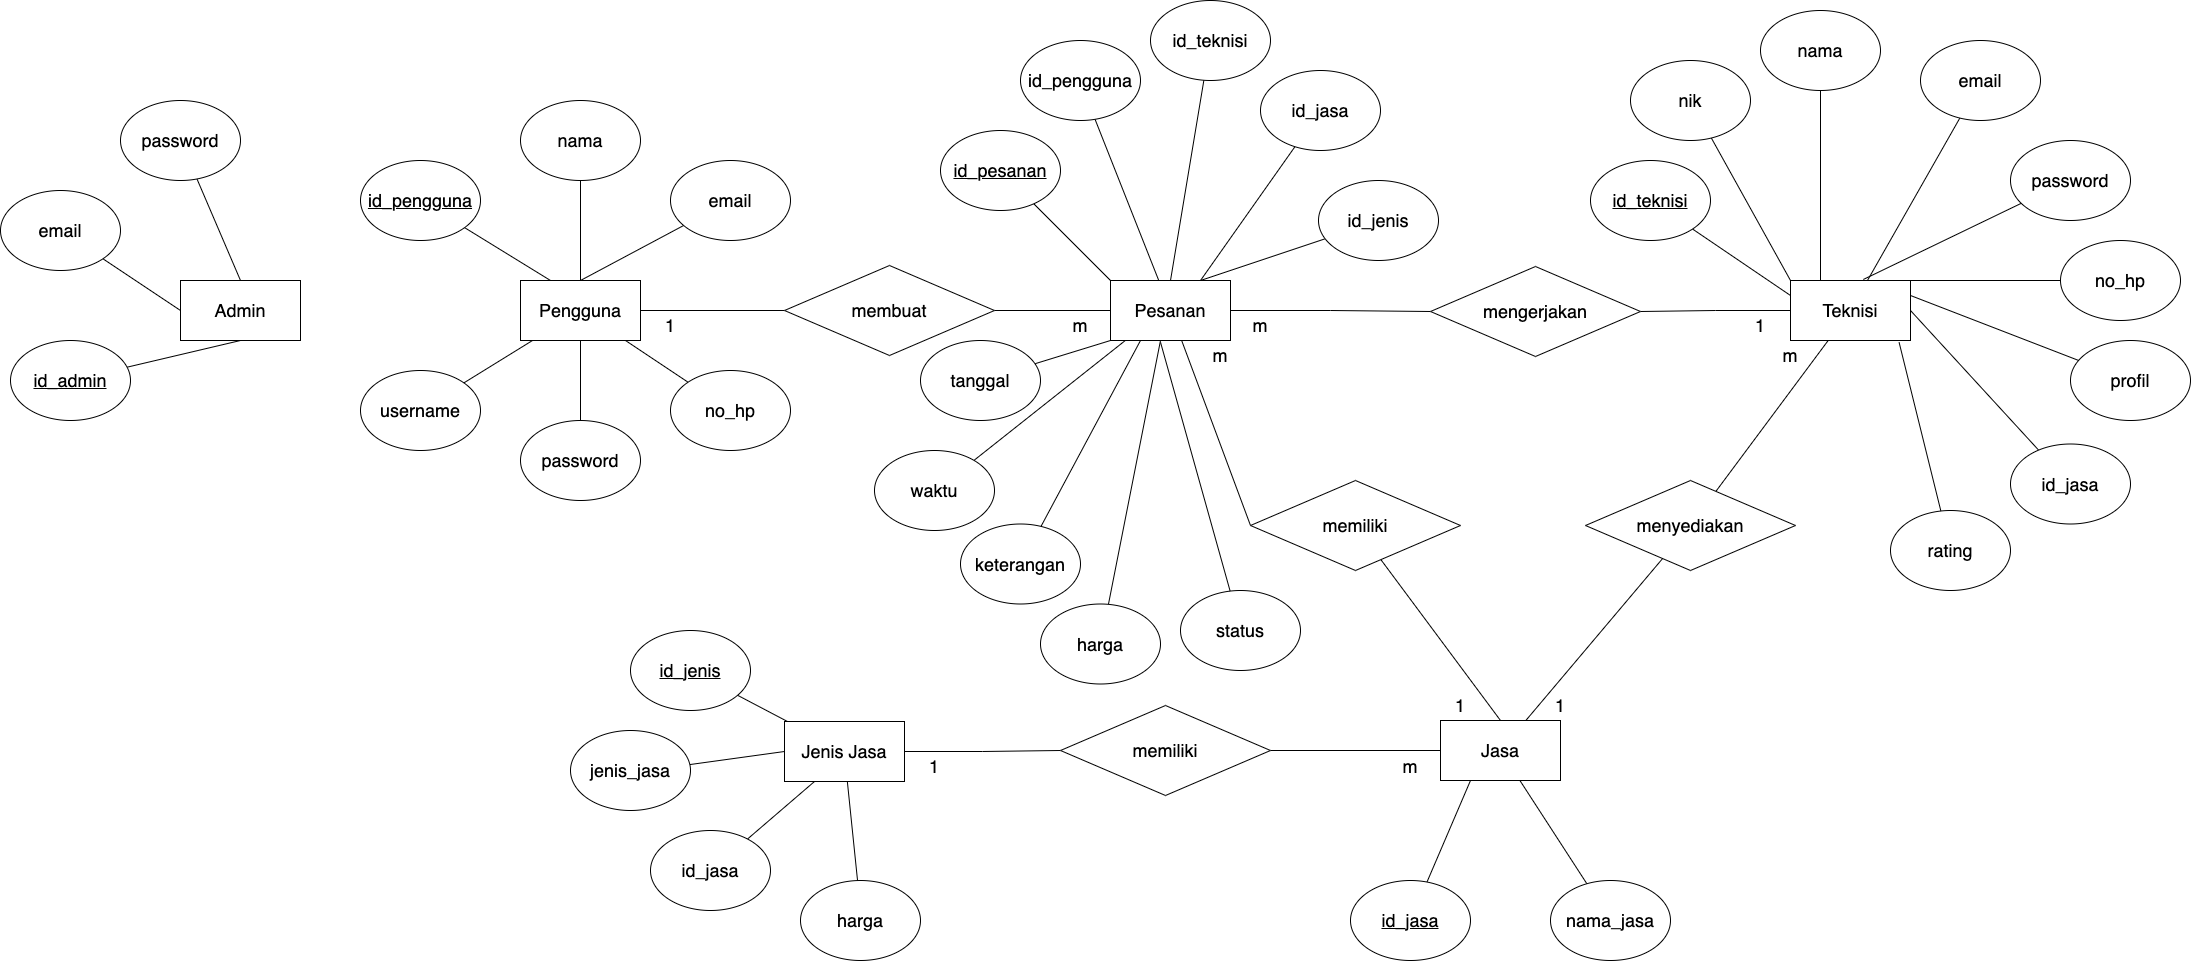

The diagram above was exported from draw.io. Its source (the exported page's mxGraphModel, read from the mxfile embedded in the PNG):
<mxGraphModel dx="2205" dy="2700" grid="1" gridSize="10" guides="1" tooltips="1" connect="1" arrows="1" fold="1" page="1" pageScale="1" pageWidth="827" pageHeight="1169" math="0" shadow="0">
  <root>
    <mxCell id="0" />
    <mxCell id="1" parent="0" />
    <mxCell id="2" style="rounded=0;orthogonalLoop=1;jettySize=auto;html=1;entryX=0.5;entryY=1;entryDx=0;entryDy=0;endArrow=none;endFill=0;" edge="1" source="3" target="66" parent="1">
      <mxGeometry relative="1" as="geometry" />
    </mxCell>
    <mxCell id="3" value="&lt;u&gt;id_admin&lt;/u&gt;" style="ellipse;whiteSpace=wrap;html=1;fontSize=18;" vertex="1" parent="1">
      <mxGeometry x="760" y="1650" width="120" height="80" as="geometry" />
    </mxCell>
    <mxCell id="4" style="rounded=0;orthogonalLoop=1;jettySize=auto;html=1;entryX=0;entryY=0.5;entryDx=0;entryDy=0;endArrow=none;endFill=0;" edge="1" source="5" target="66" parent="1">
      <mxGeometry relative="1" as="geometry" />
    </mxCell>
    <mxCell id="5" value="email" style="ellipse;whiteSpace=wrap;html=1;fontSize=18;" vertex="1" parent="1">
      <mxGeometry x="750" y="1500" width="120" height="80" as="geometry" />
    </mxCell>
    <mxCell id="6" style="rounded=0;orthogonalLoop=1;jettySize=auto;html=1;entryX=0.5;entryY=0;entryDx=0;entryDy=0;endArrow=none;endFill=0;" edge="1" source="7" target="66" parent="1">
      <mxGeometry relative="1" as="geometry" />
    </mxCell>
    <mxCell id="7" value="password" style="ellipse;whiteSpace=wrap;html=1;fontSize=18;" vertex="1" parent="1">
      <mxGeometry x="870" y="1410" width="120" height="80" as="geometry" />
    </mxCell>
    <mxCell id="8" style="rounded=0;orthogonalLoop=1;jettySize=auto;html=1;entryX=0;entryY=0.25;entryDx=0;entryDy=0;endArrow=none;endFill=0;" edge="1" source="9" target="69" parent="1">
      <mxGeometry relative="1" as="geometry" />
    </mxCell>
    <mxCell id="9" value="&lt;u&gt;id_teknisi&lt;/u&gt;" style="ellipse;whiteSpace=wrap;html=1;fontSize=18;" vertex="1" parent="1">
      <mxGeometry x="2340" y="1470" width="120" height="80" as="geometry" />
    </mxCell>
    <mxCell id="10" style="rounded=0;orthogonalLoop=1;jettySize=auto;html=1;entryX=0;entryY=0;entryDx=0;entryDy=0;endArrow=none;endFill=0;" edge="1" source="11" target="69" parent="1">
      <mxGeometry relative="1" as="geometry" />
    </mxCell>
    <mxCell id="11" value="nik" style="ellipse;whiteSpace=wrap;html=1;fontSize=18;" vertex="1" parent="1">
      <mxGeometry x="2380" y="1370" width="120" height="80" as="geometry" />
    </mxCell>
    <mxCell id="12" style="rounded=0;orthogonalLoop=1;jettySize=auto;html=1;entryX=0.25;entryY=0;entryDx=0;entryDy=0;endArrow=none;endFill=0;" edge="1" source="13" target="69" parent="1">
      <mxGeometry relative="1" as="geometry" />
    </mxCell>
    <mxCell id="13" value="nama" style="ellipse;whiteSpace=wrap;html=1;fontSize=18;" vertex="1" parent="1">
      <mxGeometry x="2510" y="1320" width="120" height="80" as="geometry" />
    </mxCell>
    <mxCell id="14" style="rounded=0;orthogonalLoop=1;jettySize=auto;html=1;endArrow=none;endFill=0;" edge="1" source="15" target="69" parent="1">
      <mxGeometry relative="1" as="geometry" />
    </mxCell>
    <mxCell id="15" value="email" style="ellipse;whiteSpace=wrap;html=1;fontSize=18;" vertex="1" parent="1">
      <mxGeometry x="2670" y="1350" width="120" height="80" as="geometry" />
    </mxCell>
    <mxCell id="16" value="password" style="ellipse;whiteSpace=wrap;html=1;fontSize=18;" vertex="1" parent="1">
      <mxGeometry x="2760" y="1450" width="120" height="80" as="geometry" />
    </mxCell>
    <mxCell id="17" style="rounded=0;orthogonalLoop=1;jettySize=auto;html=1;entryX=0.75;entryY=0;entryDx=0;entryDy=0;endArrow=none;endFill=0;" edge="1" source="18" target="69" parent="1">
      <mxGeometry relative="1" as="geometry" />
    </mxCell>
    <mxCell id="18" value="no_hp" style="ellipse;whiteSpace=wrap;html=1;fontSize=18;" vertex="1" parent="1">
      <mxGeometry x="2810" y="1550" width="120" height="80" as="geometry" />
    </mxCell>
    <mxCell id="19" style="rounded=0;orthogonalLoop=1;jettySize=auto;html=1;entryX=1;entryY=0.25;entryDx=0;entryDy=0;endArrow=none;endFill=0;" edge="1" source="20" target="69" parent="1">
      <mxGeometry relative="1" as="geometry" />
    </mxCell>
    <mxCell id="20" value="profil" style="ellipse;whiteSpace=wrap;html=1;fontSize=18;" vertex="1" parent="1">
      <mxGeometry x="2820" y="1650" width="120" height="80" as="geometry" />
    </mxCell>
    <mxCell id="21" style="rounded=0;orthogonalLoop=1;jettySize=auto;html=1;entryX=1;entryY=0.5;entryDx=0;entryDy=0;endArrow=none;endFill=0;" edge="1" source="22" target="69" parent="1">
      <mxGeometry relative="1" as="geometry" />
    </mxCell>
    <mxCell id="22" value="id_jasa" style="ellipse;whiteSpace=wrap;html=1;fontSize=18;" vertex="1" parent="1">
      <mxGeometry x="2760" y="1753.5" width="120" height="80" as="geometry" />
    </mxCell>
    <mxCell id="23" value="rating" style="ellipse;whiteSpace=wrap;html=1;fontSize=18;" vertex="1" parent="1">
      <mxGeometry x="2640" y="1820" width="120" height="80" as="geometry" />
    </mxCell>
    <mxCell id="24" style="rounded=0;orthogonalLoop=1;jettySize=auto;html=1;entryX=0.25;entryY=0;entryDx=0;entryDy=0;endArrow=none;endFill=0;" edge="1" source="25" target="71" parent="1">
      <mxGeometry relative="1" as="geometry" />
    </mxCell>
    <mxCell id="25" value="&lt;u&gt;id_pengguna&lt;/u&gt;" style="ellipse;whiteSpace=wrap;html=1;fontSize=18;" vertex="1" parent="1">
      <mxGeometry x="1110" y="1470" width="120" height="80" as="geometry" />
    </mxCell>
    <mxCell id="26" style="rounded=0;orthogonalLoop=1;jettySize=auto;html=1;entryX=0.5;entryY=0;entryDx=0;entryDy=0;endArrow=none;endFill=0;" edge="1" source="27" target="71" parent="1">
      <mxGeometry relative="1" as="geometry" />
    </mxCell>
    <mxCell id="27" value="nama" style="ellipse;whiteSpace=wrap;html=1;fontSize=18;" vertex="1" parent="1">
      <mxGeometry x="1270" y="1410" width="120" height="80" as="geometry" />
    </mxCell>
    <mxCell id="28" style="rounded=0;orthogonalLoop=1;jettySize=auto;html=1;entryX=0.5;entryY=0;entryDx=0;entryDy=0;endArrow=none;endFill=0;" edge="1" source="29" target="71" parent="1">
      <mxGeometry relative="1" as="geometry" />
    </mxCell>
    <mxCell id="29" value="email" style="ellipse;whiteSpace=wrap;html=1;fontSize=18;" vertex="1" parent="1">
      <mxGeometry x="1420" y="1470" width="120" height="80" as="geometry" />
    </mxCell>
    <mxCell id="30" style="rounded=0;orthogonalLoop=1;jettySize=auto;html=1;endArrow=none;endFill=0;" edge="1" source="31" target="71" parent="1">
      <mxGeometry relative="1" as="geometry" />
    </mxCell>
    <mxCell id="31" value="username" style="ellipse;whiteSpace=wrap;html=1;fontSize=18;" vertex="1" parent="1">
      <mxGeometry x="1110" y="1680" width="120" height="80" as="geometry" />
    </mxCell>
    <mxCell id="32" style="rounded=0;orthogonalLoop=1;jettySize=auto;html=1;entryX=0.5;entryY=1;entryDx=0;entryDy=0;endArrow=none;endFill=0;" edge="1" source="33" target="71" parent="1">
      <mxGeometry relative="1" as="geometry" />
    </mxCell>
    <mxCell id="33" value="password" style="ellipse;whiteSpace=wrap;html=1;fontSize=18;" vertex="1" parent="1">
      <mxGeometry x="1270" y="1730" width="120" height="80" as="geometry" />
    </mxCell>
    <mxCell id="34" style="rounded=0;orthogonalLoop=1;jettySize=auto;html=1;endArrow=none;endFill=0;" edge="1" source="35" target="71" parent="1">
      <mxGeometry relative="1" as="geometry" />
    </mxCell>
    <mxCell id="35" value="no_hp" style="ellipse;whiteSpace=wrap;html=1;fontSize=18;" vertex="1" parent="1">
      <mxGeometry x="1420" y="1680" width="120" height="80" as="geometry" />
    </mxCell>
    <mxCell id="36" style="rounded=0;orthogonalLoop=1;jettySize=auto;html=1;entryX=0;entryY=0;entryDx=0;entryDy=0;endArrow=none;endFill=0;" edge="1" source="37" target="74" parent="1">
      <mxGeometry relative="1" as="geometry" />
    </mxCell>
    <mxCell id="37" value="&lt;u&gt;id_pesanan&lt;/u&gt;" style="ellipse;whiteSpace=wrap;html=1;fontSize=18;" vertex="1" parent="1">
      <mxGeometry x="1690" y="1440" width="120" height="80" as="geometry" />
    </mxCell>
    <mxCell id="38" style="rounded=0;orthogonalLoop=1;jettySize=auto;html=1;endArrow=none;endFill=0;" edge="1" source="39" target="74" parent="1">
      <mxGeometry relative="1" as="geometry" />
    </mxCell>
    <mxCell id="39" value="id_pengguna" style="ellipse;whiteSpace=wrap;html=1;fontSize=18;" vertex="1" parent="1">
      <mxGeometry x="1770" y="1350" width="120" height="80" as="geometry" />
    </mxCell>
    <mxCell id="40" style="rounded=0;orthogonalLoop=1;jettySize=auto;html=1;entryX=0.5;entryY=0;entryDx=0;entryDy=0;endArrow=none;endFill=0;" edge="1" source="41" target="74" parent="1">
      <mxGeometry relative="1" as="geometry" />
    </mxCell>
    <mxCell id="41" value="id_teknisi" style="ellipse;whiteSpace=wrap;html=1;fontSize=18;" vertex="1" parent="1">
      <mxGeometry x="1900" y="1310" width="120" height="80" as="geometry" />
    </mxCell>
    <mxCell id="42" style="rounded=0;orthogonalLoop=1;jettySize=auto;html=1;entryX=0.75;entryY=0;entryDx=0;entryDy=0;endArrow=none;endFill=0;" edge="1" source="43" target="74" parent="1">
      <mxGeometry relative="1" as="geometry" />
    </mxCell>
    <mxCell id="43" value="id_jasa" style="ellipse;whiteSpace=wrap;html=1;fontSize=18;" vertex="1" parent="1">
      <mxGeometry x="2010" y="1380" width="120" height="80" as="geometry" />
    </mxCell>
    <mxCell id="44" style="rounded=0;orthogonalLoop=1;jettySize=auto;html=1;entryX=0.75;entryY=0;entryDx=0;entryDy=0;endArrow=none;endFill=0;" edge="1" source="45" target="74" parent="1">
      <mxGeometry relative="1" as="geometry" />
    </mxCell>
    <mxCell id="45" value="id_jenis" style="ellipse;whiteSpace=wrap;html=1;fontSize=18;" vertex="1" parent="1">
      <mxGeometry x="2068" y="1490" width="120" height="80" as="geometry" />
    </mxCell>
    <mxCell id="46" style="rounded=0;orthogonalLoop=1;jettySize=auto;html=1;entryX=0;entryY=1;entryDx=0;entryDy=0;endArrow=none;endFill=0;" edge="1" source="47" target="74" parent="1">
      <mxGeometry relative="1" as="geometry" />
    </mxCell>
    <mxCell id="47" value="tanggal" style="ellipse;whiteSpace=wrap;html=1;fontSize=18;" vertex="1" parent="1">
      <mxGeometry x="1670" y="1650" width="120" height="80" as="geometry" />
    </mxCell>
    <mxCell id="48" value="waktu" style="ellipse;whiteSpace=wrap;html=1;fontSize=18;" vertex="1" parent="1">
      <mxGeometry x="1624" y="1760" width="120" height="80" as="geometry" />
    </mxCell>
    <mxCell id="49" style="rounded=0;orthogonalLoop=1;jettySize=auto;html=1;entryX=0.25;entryY=1;entryDx=0;entryDy=0;endArrow=none;endFill=0;" edge="1" source="50" target="74" parent="1">
      <mxGeometry relative="1" as="geometry">
        <mxPoint x="1900" y="1660" as="targetPoint" />
      </mxGeometry>
    </mxCell>
    <mxCell id="50" value="keterangan" style="ellipse;whiteSpace=wrap;html=1;fontSize=18;" vertex="1" parent="1">
      <mxGeometry x="1710" y="1833.5" width="120" height="80" as="geometry" />
    </mxCell>
    <mxCell id="51" style="rounded=0;orthogonalLoop=1;jettySize=auto;html=1;endArrow=none;endFill=0;" edge="1" source="52" parent="1">
      <mxGeometry relative="1" as="geometry">
        <mxPoint x="1910" y="1650" as="targetPoint" />
      </mxGeometry>
    </mxCell>
    <mxCell id="52" value="harga" style="ellipse;whiteSpace=wrap;html=1;fontSize=18;" vertex="1" parent="1">
      <mxGeometry x="1790" y="1913.5" width="120" height="80" as="geometry" />
    </mxCell>
    <mxCell id="53" value="status" style="ellipse;whiteSpace=wrap;html=1;fontSize=18;" vertex="1" parent="1">
      <mxGeometry x="1930" y="1900" width="120" height="80" as="geometry" />
    </mxCell>
    <mxCell id="54" style="rounded=0;orthogonalLoop=1;jettySize=auto;html=1;entryX=0.25;entryY=1;entryDx=0;entryDy=0;endArrow=none;endFill=0;" edge="1" source="55" target="75" parent="1">
      <mxGeometry relative="1" as="geometry" />
    </mxCell>
    <mxCell id="55" value="&lt;u&gt;id_jasa&lt;/u&gt;" style="ellipse;whiteSpace=wrap;html=1;fontSize=18;" vertex="1" parent="1">
      <mxGeometry x="2100" y="2190" width="120" height="80" as="geometry" />
    </mxCell>
    <mxCell id="56" style="rounded=0;orthogonalLoop=1;jettySize=auto;html=1;endArrow=none;endFill=0;" edge="1" source="57" target="75" parent="1">
      <mxGeometry relative="1" as="geometry" />
    </mxCell>
    <mxCell id="57" value="nama_jasa" style="ellipse;whiteSpace=wrap;html=1;fontSize=18;" vertex="1" parent="1">
      <mxGeometry x="2300" y="2190" width="120" height="80" as="geometry" />
    </mxCell>
    <mxCell id="58" style="rounded=0;orthogonalLoop=1;jettySize=auto;html=1;endArrow=none;endFill=0;" edge="1" source="59" target="77" parent="1">
      <mxGeometry relative="1" as="geometry" />
    </mxCell>
    <mxCell id="59" value="&lt;u&gt;id_jenis&lt;/u&gt;" style="ellipse;whiteSpace=wrap;html=1;fontSize=18;" vertex="1" parent="1">
      <mxGeometry x="1380" y="1940" width="120" height="80" as="geometry" />
    </mxCell>
    <mxCell id="60" style="rounded=0;orthogonalLoop=1;jettySize=auto;html=1;entryX=0;entryY=0.5;entryDx=0;entryDy=0;endArrow=none;endFill=0;" edge="1" source="61" target="77" parent="1">
      <mxGeometry relative="1" as="geometry" />
    </mxCell>
    <mxCell id="61" value="jenis_jasa" style="ellipse;whiteSpace=wrap;html=1;fontSize=18;" vertex="1" parent="1">
      <mxGeometry x="1320" y="2040" width="120" height="80" as="geometry" />
    </mxCell>
    <mxCell id="62" style="rounded=0;orthogonalLoop=1;jettySize=auto;html=1;entryX=0.25;entryY=1;entryDx=0;entryDy=0;endArrow=none;endFill=0;" edge="1" source="63" target="77" parent="1">
      <mxGeometry relative="1" as="geometry" />
    </mxCell>
    <mxCell id="63" value="id_jasa" style="ellipse;whiteSpace=wrap;html=1;fontSize=18;" vertex="1" parent="1">
      <mxGeometry x="1400" y="2140" width="120" height="80" as="geometry" />
    </mxCell>
    <mxCell id="64" style="rounded=0;orthogonalLoop=1;jettySize=auto;html=1;endArrow=none;endFill=0;" edge="1" source="65" target="77" parent="1">
      <mxGeometry relative="1" as="geometry" />
    </mxCell>
    <mxCell id="65" value="harga" style="ellipse;whiteSpace=wrap;html=1;fontSize=18;" vertex="1" parent="1">
      <mxGeometry x="1550" y="2190" width="120" height="80" as="geometry" />
    </mxCell>
    <mxCell id="66" value="Admin" style="rounded=0;whiteSpace=wrap;html=1;fontSize=18;" vertex="1" parent="1">
      <mxGeometry x="930" y="1590" width="120" height="60" as="geometry" />
    </mxCell>
    <mxCell id="67" style="edgeStyle=orthogonalEdgeStyle;rounded=0;orthogonalLoop=1;jettySize=auto;html=1;entryX=1;entryY=0.5;entryDx=0;entryDy=0;endArrow=none;endFill=0;" edge="1" source="69" target="78" parent="1">
      <mxGeometry relative="1" as="geometry" />
    </mxCell>
    <mxCell id="68" style="rounded=0;orthogonalLoop=1;jettySize=auto;html=1;endArrow=none;endFill=0;" edge="1" source="69" target="84" parent="1">
      <mxGeometry relative="1" as="geometry" />
    </mxCell>
    <mxCell id="69" value="Teknisi" style="rounded=0;whiteSpace=wrap;html=1;fontSize=18;" vertex="1" parent="1">
      <mxGeometry x="2540" y="1590" width="120" height="60" as="geometry" />
    </mxCell>
    <mxCell id="70" style="edgeStyle=orthogonalEdgeStyle;rounded=0;orthogonalLoop=1;jettySize=auto;html=1;endArrow=none;endFill=0;" edge="1" source="71" target="86" parent="1">
      <mxGeometry relative="1" as="geometry" />
    </mxCell>
    <mxCell id="71" value="Pengguna" style="rounded=0;whiteSpace=wrap;html=1;fontSize=18;" vertex="1" parent="1">
      <mxGeometry x="1270" y="1590" width="120" height="60" as="geometry" />
    </mxCell>
    <mxCell id="72" style="edgeStyle=orthogonalEdgeStyle;rounded=0;orthogonalLoop=1;jettySize=auto;html=1;endArrow=none;endFill=0;" edge="1" source="74" target="78" parent="1">
      <mxGeometry relative="1" as="geometry" />
    </mxCell>
    <mxCell id="73" style="rounded=0;orthogonalLoop=1;jettySize=auto;html=1;entryX=0;entryY=0.5;entryDx=0;entryDy=0;endArrow=none;endFill=0;" edge="1" source="74" target="80" parent="1">
      <mxGeometry relative="1" as="geometry" />
    </mxCell>
    <mxCell id="74" value="Pesanan" style="rounded=0;whiteSpace=wrap;html=1;fontSize=18;" vertex="1" parent="1">
      <mxGeometry x="1860" y="1590" width="120" height="60" as="geometry" />
    </mxCell>
    <mxCell id="75" value="Jasa" style="rounded=0;whiteSpace=wrap;html=1;fontSize=18;" vertex="1" parent="1">
      <mxGeometry x="2190" y="2030" width="120" height="60" as="geometry" />
    </mxCell>
    <mxCell id="76" style="edgeStyle=orthogonalEdgeStyle;rounded=0;orthogonalLoop=1;jettySize=auto;html=1;endArrow=none;endFill=0;" edge="1" source="77" target="82" parent="1">
      <mxGeometry relative="1" as="geometry" />
    </mxCell>
    <mxCell id="77" value="Jenis Jasa" style="rounded=0;whiteSpace=wrap;html=1;fontSize=18;" vertex="1" parent="1">
      <mxGeometry x="1534" y="2031" width="120" height="60" as="geometry" />
    </mxCell>
    <mxCell id="78" value="&lt;font style=&quot;font-size: 18px;&quot;&gt;mengerjakan&lt;/font&gt;" style="rhombus;whiteSpace=wrap;html=1;" vertex="1" parent="1">
      <mxGeometry x="2180" y="1576" width="210" height="90" as="geometry" />
    </mxCell>
    <mxCell id="79" style="rounded=0;orthogonalLoop=1;jettySize=auto;html=1;entryX=0.5;entryY=0;entryDx=0;entryDy=0;endArrow=none;endFill=0;" edge="1" source="80" target="75" parent="1">
      <mxGeometry relative="1" as="geometry" />
    </mxCell>
    <mxCell id="80" value="&lt;font style=&quot;font-size: 18px;&quot;&gt;memiliki&lt;/font&gt;" style="rhombus;whiteSpace=wrap;html=1;" vertex="1" parent="1">
      <mxGeometry x="2000" y="1790" width="210" height="90" as="geometry" />
    </mxCell>
    <mxCell id="81" style="edgeStyle=orthogonalEdgeStyle;rounded=0;orthogonalLoop=1;jettySize=auto;html=1;endArrow=none;endFill=0;" edge="1" source="82" target="75" parent="1">
      <mxGeometry relative="1" as="geometry" />
    </mxCell>
    <mxCell id="82" value="&lt;font style=&quot;font-size: 18px;&quot;&gt;memiliki&lt;/font&gt;" style="rhombus;whiteSpace=wrap;html=1;" vertex="1" parent="1">
      <mxGeometry x="1810" y="2015" width="210" height="90" as="geometry" />
    </mxCell>
    <mxCell id="83" style="rounded=0;orthogonalLoop=1;jettySize=auto;html=1;endArrow=none;endFill=0;" edge="1" source="84" target="75" parent="1">
      <mxGeometry relative="1" as="geometry" />
    </mxCell>
    <mxCell id="84" value="&lt;font style=&quot;font-size: 18px;&quot;&gt;menyediakan&lt;/font&gt;" style="rhombus;whiteSpace=wrap;html=1;" vertex="1" parent="1">
      <mxGeometry x="2335" y="1790" width="210" height="90" as="geometry" />
    </mxCell>
    <mxCell id="85" style="edgeStyle=orthogonalEdgeStyle;rounded=0;orthogonalLoop=1;jettySize=auto;html=1;entryX=0;entryY=0.5;entryDx=0;entryDy=0;endArrow=none;endFill=0;" edge="1" source="86" target="74" parent="1">
      <mxGeometry relative="1" as="geometry" />
    </mxCell>
    <mxCell id="86" value="&lt;font style=&quot;font-size: 18px;&quot;&gt;membuat&lt;/font&gt;" style="rhombus;whiteSpace=wrap;html=1;" vertex="1" parent="1">
      <mxGeometry x="1534" y="1575" width="210" height="90" as="geometry" />
    </mxCell>
    <mxCell id="87" value="&lt;font style=&quot;font-size: 18px;&quot;&gt;1&lt;/font&gt;" style="text;html=1;align=center;verticalAlign=middle;whiteSpace=wrap;rounded=0;" vertex="1" parent="1">
      <mxGeometry x="1390" y="1620" width="60" height="30" as="geometry" />
    </mxCell>
    <mxCell id="88" value="&lt;font style=&quot;font-size: 18px;&quot;&gt;m&lt;/font&gt;" style="text;html=1;align=center;verticalAlign=middle;whiteSpace=wrap;rounded=0;" vertex="1" parent="1">
      <mxGeometry x="1800" y="1620" width="60" height="30" as="geometry" />
    </mxCell>
    <mxCell id="89" value="&lt;font style=&quot;font-size: 18px;&quot;&gt;m&lt;/font&gt;" style="text;html=1;align=center;verticalAlign=middle;whiteSpace=wrap;rounded=0;" vertex="1" parent="1">
      <mxGeometry x="1980" y="1620" width="60" height="30" as="geometry" />
    </mxCell>
    <mxCell id="90" value="&lt;font style=&quot;font-size: 18px;&quot;&gt;1&lt;/font&gt;" style="text;html=1;align=center;verticalAlign=middle;whiteSpace=wrap;rounded=0;" vertex="1" parent="1">
      <mxGeometry x="2480" y="1620" width="60" height="30" as="geometry" />
    </mxCell>
    <mxCell id="91" value="&lt;font style=&quot;font-size: 18px;&quot;&gt;m&lt;/font&gt;" style="text;html=1;align=center;verticalAlign=middle;whiteSpace=wrap;rounded=0;" vertex="1" parent="1">
      <mxGeometry x="1940" y="1650" width="60" height="30" as="geometry" />
    </mxCell>
    <mxCell id="92" value="&lt;font style=&quot;font-size: 18px;&quot;&gt;1&lt;/font&gt;" style="text;html=1;align=center;verticalAlign=middle;whiteSpace=wrap;rounded=0;" vertex="1" parent="1">
      <mxGeometry x="2180" y="2000" width="60" height="30" as="geometry" />
    </mxCell>
    <mxCell id="93" value="&lt;font style=&quot;font-size: 18px;&quot;&gt;1&lt;/font&gt;" style="text;html=1;align=center;verticalAlign=middle;whiteSpace=wrap;rounded=0;" vertex="1" parent="1">
      <mxGeometry x="2280" y="2000" width="60" height="30" as="geometry" />
    </mxCell>
    <mxCell id="94" value="&lt;font style=&quot;font-size: 18px;&quot;&gt;m&lt;/font&gt;" style="text;html=1;align=center;verticalAlign=middle;whiteSpace=wrap;rounded=0;" vertex="1" parent="1">
      <mxGeometry x="2510" y="1650" width="60" height="30" as="geometry" />
    </mxCell>
    <mxCell id="95" value="&lt;font style=&quot;font-size: 18px;&quot;&gt;1&lt;/font&gt;" style="text;html=1;align=center;verticalAlign=middle;whiteSpace=wrap;rounded=0;" vertex="1" parent="1">
      <mxGeometry x="1654" y="2061" width="60" height="30" as="geometry" />
    </mxCell>
    <mxCell id="96" value="&lt;font style=&quot;font-size: 18px;&quot;&gt;m&lt;/font&gt;" style="text;html=1;align=center;verticalAlign=middle;whiteSpace=wrap;rounded=0;" vertex="1" parent="1">
      <mxGeometry x="2130" y="2061" width="60" height="30" as="geometry" />
    </mxCell>
    <mxCell id="97" style="rounded=0;orthogonalLoop=1;jettySize=auto;html=1;entryX=0.119;entryY=1.007;entryDx=0;entryDy=0;entryPerimeter=0;endArrow=none;endFill=0;" edge="1" source="48" target="74" parent="1">
      <mxGeometry relative="1" as="geometry" />
    </mxCell>
    <mxCell id="98" style="rounded=0;orthogonalLoop=1;jettySize=auto;html=1;entryX=0.417;entryY=1.031;entryDx=0;entryDy=0;entryPerimeter=0;endArrow=none;endFill=0;" edge="1" source="53" target="74" parent="1">
      <mxGeometry relative="1" as="geometry" />
    </mxCell>
    <mxCell id="99" style="rounded=0;orthogonalLoop=1;jettySize=auto;html=1;entryX=0.607;entryY=-0.017;entryDx=0;entryDy=0;entryPerimeter=0;endArrow=none;endFill=0;" edge="1" source="16" target="69" parent="1">
      <mxGeometry relative="1" as="geometry" />
    </mxCell>
    <mxCell id="100" style="rounded=0;orthogonalLoop=1;jettySize=auto;html=1;entryX=0.905;entryY=1.031;entryDx=0;entryDy=0;entryPerimeter=0;endArrow=none;endFill=0;" edge="1" source="23" target="69" parent="1">
      <mxGeometry relative="1" as="geometry" />
    </mxCell>
  </root>
</mxGraphModel>